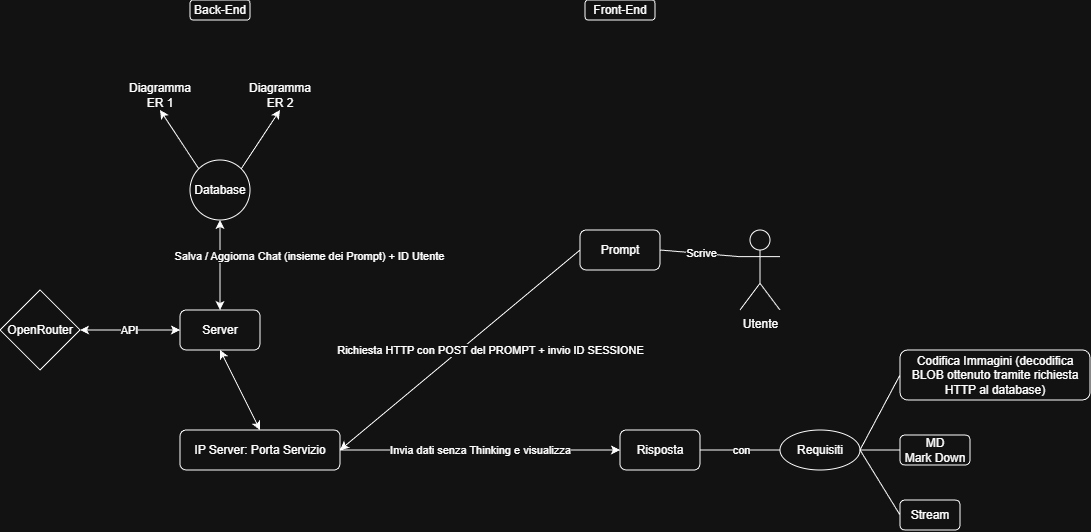

The diagram above was exported from draw.io. Its source (the exported page's mxGraphModel, read from the mxfile embedded in the PNG):
<mxGraphModel dx="2230" dy="1710" grid="1" gridSize="10" guides="1" tooltips="1" connect="1" arrows="1" fold="1" page="1" pageScale="1" pageWidth="827" pageHeight="1169" math="0" shadow="0">
  <root>
    <mxCell id="0" />
    <mxCell id="1" parent="0" />
    <mxCell id="ZMgFSX-EpNaUbcXm0om2-1" value="Back-End" style="rounded=1;whiteSpace=wrap;html=1;" vertex="1" parent="1">
      <mxGeometry x="50" y="-70" width="60" height="20" as="geometry" />
    </mxCell>
    <mxCell id="ZMgFSX-EpNaUbcXm0om2-2" value="Server" style="rounded=1;whiteSpace=wrap;html=1;" vertex="1" parent="1">
      <mxGeometry x="40" y="240" width="80" height="40" as="geometry" />
    </mxCell>
    <mxCell id="ZMgFSX-EpNaUbcXm0om2-4" value="IP Server: Porta Servizio" style="rounded=1;whiteSpace=wrap;html=1;" vertex="1" parent="1">
      <mxGeometry x="40" y="360" width="160" height="40" as="geometry" />
    </mxCell>
    <mxCell id="ZMgFSX-EpNaUbcXm0om2-6" value="" style="endArrow=classic;startArrow=classic;html=1;rounded=0;exitX=0.5;exitY=0;exitDx=0;exitDy=0;entryX=0.5;entryY=1;entryDx=0;entryDy=0;" edge="1" parent="1" source="ZMgFSX-EpNaUbcXm0om2-4" target="ZMgFSX-EpNaUbcXm0om2-2">
      <mxGeometry width="50" height="50" relative="1" as="geometry">
        <mxPoint x="330" y="280" as="sourcePoint" />
        <mxPoint x="380" y="230" as="targetPoint" />
      </mxGeometry>
    </mxCell>
    <mxCell id="ZMgFSX-EpNaUbcXm0om2-7" value="Front-End" style="rounded=1;whiteSpace=wrap;html=1;" vertex="1" parent="1">
      <mxGeometry x="445" y="-70" width="70" height="20" as="geometry" />
    </mxCell>
    <mxCell id="ZMgFSX-EpNaUbcXm0om2-8" value="Utente" style="shape=umlActor;verticalLabelPosition=bottom;verticalAlign=top;html=1;outlineConnect=0;" vertex="1" parent="1">
      <mxGeometry x="600" y="160" width="40" height="80" as="geometry" />
    </mxCell>
    <mxCell id="ZMgFSX-EpNaUbcXm0om2-10" value="Prompt" style="rounded=1;whiteSpace=wrap;html=1;" vertex="1" parent="1">
      <mxGeometry x="440" y="160" width="80" height="40" as="geometry" />
    </mxCell>
    <mxCell id="ZMgFSX-EpNaUbcXm0om2-11" value="" style="endArrow=none;html=1;rounded=0;entryX=0;entryY=0.3333333333333333;entryDx=0;entryDy=0;entryPerimeter=0;exitX=1;exitY=0.5;exitDx=0;exitDy=0;" edge="1" parent="1" source="ZMgFSX-EpNaUbcXm0om2-10" target="ZMgFSX-EpNaUbcXm0om2-8">
      <mxGeometry width="50" height="50" relative="1" as="geometry">
        <mxPoint x="390" y="340" as="sourcePoint" />
        <mxPoint x="440" y="290" as="targetPoint" />
      </mxGeometry>
    </mxCell>
    <mxCell id="ZMgFSX-EpNaUbcXm0om2-12" value="Scrive" style="edgeLabel;html=1;align=center;verticalAlign=middle;resizable=0;points=[];" vertex="1" connectable="0" parent="ZMgFSX-EpNaUbcXm0om2-11">
      <mxGeometry x="0.0083" y="1" relative="1" as="geometry">
        <mxPoint as="offset" />
      </mxGeometry>
    </mxCell>
    <mxCell id="ZMgFSX-EpNaUbcXm0om2-14" value="" style="endArrow=classic;html=1;rounded=0;exitX=0;exitY=0.5;exitDx=0;exitDy=0;entryX=1;entryY=0.5;entryDx=0;entryDy=0;" edge="1" parent="1" source="ZMgFSX-EpNaUbcXm0om2-10" target="ZMgFSX-EpNaUbcXm0om2-4">
      <mxGeometry width="50" height="50" relative="1" as="geometry">
        <mxPoint x="410" y="330" as="sourcePoint" />
        <mxPoint x="460" y="280" as="targetPoint" />
      </mxGeometry>
    </mxCell>
    <mxCell id="ZMgFSX-EpNaUbcXm0om2-15" value="Richiesta HTTP con POST del PROMPT + invio ID SESSIONE" style="edgeLabel;html=1;align=center;verticalAlign=middle;resizable=0;points=[];" vertex="1" connectable="0" parent="ZMgFSX-EpNaUbcXm0om2-14">
      <mxGeometry x="0.0038" y="-1" relative="1" as="geometry">
        <mxPoint x="31" as="offset" />
      </mxGeometry>
    </mxCell>
    <mxCell id="ZMgFSX-EpNaUbcXm0om2-16" value="Risposta" style="rounded=1;whiteSpace=wrap;html=1;" vertex="1" parent="1">
      <mxGeometry x="480" y="360" width="80" height="40" as="geometry" />
    </mxCell>
    <mxCell id="ZMgFSX-EpNaUbcXm0om2-17" value="" style="endArrow=classic;html=1;rounded=0;exitX=1;exitY=0.5;exitDx=0;exitDy=0;entryX=0;entryY=0.5;entryDx=0;entryDy=0;" edge="1" parent="1" source="ZMgFSX-EpNaUbcXm0om2-4" target="ZMgFSX-EpNaUbcXm0om2-16">
      <mxGeometry width="50" height="50" relative="1" as="geometry">
        <mxPoint x="390" y="390" as="sourcePoint" />
        <mxPoint x="440" y="340" as="targetPoint" />
      </mxGeometry>
    </mxCell>
    <mxCell id="ZMgFSX-EpNaUbcXm0om2-18" value="Invia dati senza Thinking e visualizza" style="edgeLabel;html=1;align=center;verticalAlign=middle;resizable=0;points=[];" vertex="1" connectable="0" parent="ZMgFSX-EpNaUbcXm0om2-17">
      <mxGeometry x="-0.0033" relative="1" as="geometry">
        <mxPoint as="offset" />
      </mxGeometry>
    </mxCell>
    <mxCell id="ZMgFSX-EpNaUbcXm0om2-20" value="Requisiti" style="ellipse;whiteSpace=wrap;html=1;" vertex="1" parent="1">
      <mxGeometry x="640" y="360" width="80" height="40" as="geometry" />
    </mxCell>
    <mxCell id="ZMgFSX-EpNaUbcXm0om2-21" value="" style="endArrow=none;html=1;rounded=0;exitX=0;exitY=0.5;exitDx=0;exitDy=0;entryX=1;entryY=0.5;entryDx=0;entryDy=0;" edge="1" parent="1" source="ZMgFSX-EpNaUbcXm0om2-20" target="ZMgFSX-EpNaUbcXm0om2-16">
      <mxGeometry width="50" height="50" relative="1" as="geometry">
        <mxPoint x="590" y="380" as="sourcePoint" />
        <mxPoint x="570" y="320" as="targetPoint" />
      </mxGeometry>
    </mxCell>
    <mxCell id="ZMgFSX-EpNaUbcXm0om2-22" value="con" style="edgeLabel;html=1;align=center;verticalAlign=middle;resizable=0;points=[];" vertex="1" connectable="0" parent="ZMgFSX-EpNaUbcXm0om2-21">
      <mxGeometry x="-0.025" relative="1" as="geometry">
        <mxPoint as="offset" />
      </mxGeometry>
    </mxCell>
    <mxCell id="ZMgFSX-EpNaUbcXm0om2-23" value="" style="endArrow=none;html=1;rounded=0;exitX=1;exitY=0.5;exitDx=0;exitDy=0;entryX=0;entryY=0.5;entryDx=0;entryDy=0;" edge="1" parent="1" source="ZMgFSX-EpNaUbcXm0om2-20" target="ZMgFSX-EpNaUbcXm0om2-26">
      <mxGeometry width="50" height="50" relative="1" as="geometry">
        <mxPoint x="560" y="430" as="sourcePoint" />
        <mxPoint x="560" y="440" as="targetPoint" />
      </mxGeometry>
    </mxCell>
    <mxCell id="ZMgFSX-EpNaUbcXm0om2-26" value="Stream" style="rounded=1;whiteSpace=wrap;html=1;" vertex="1" parent="1">
      <mxGeometry x="760" y="430" width="60" height="30" as="geometry" />
    </mxCell>
    <mxCell id="ZMgFSX-EpNaUbcXm0om2-27" value="MD&lt;div&gt;Mark Down&lt;/div&gt;" style="rounded=1;whiteSpace=wrap;html=1;" vertex="1" parent="1">
      <mxGeometry x="760" y="365" width="70" height="30" as="geometry" />
    </mxCell>
    <mxCell id="ZMgFSX-EpNaUbcXm0om2-28" value="Codifica Immagini (decodifica BLOB ottenuto tramite richiesta HTTP al database)" style="rounded=1;whiteSpace=wrap;html=1;" vertex="1" parent="1">
      <mxGeometry x="760" y="280" width="190" height="50" as="geometry" />
    </mxCell>
    <mxCell id="ZMgFSX-EpNaUbcXm0om2-29" value="" style="endArrow=none;html=1;rounded=0;exitX=0;exitY=0.5;exitDx=0;exitDy=0;entryX=1;entryY=0.5;entryDx=0;entryDy=0;" edge="1" parent="1" source="ZMgFSX-EpNaUbcXm0om2-27" target="ZMgFSX-EpNaUbcXm0om2-20">
      <mxGeometry width="50" height="50" relative="1" as="geometry">
        <mxPoint x="560" y="430" as="sourcePoint" />
        <mxPoint x="610" y="380" as="targetPoint" />
      </mxGeometry>
    </mxCell>
    <mxCell id="ZMgFSX-EpNaUbcXm0om2-30" value="" style="endArrow=none;html=1;rounded=0;exitX=0;exitY=0.5;exitDx=0;exitDy=0;entryX=1;entryY=0.5;entryDx=0;entryDy=0;" edge="1" parent="1" source="ZMgFSX-EpNaUbcXm0om2-28" target="ZMgFSX-EpNaUbcXm0om2-20">
      <mxGeometry width="50" height="50" relative="1" as="geometry">
        <mxPoint x="560" y="430" as="sourcePoint" />
        <mxPoint x="610" y="380" as="targetPoint" />
      </mxGeometry>
    </mxCell>
    <mxCell id="ZMgFSX-EpNaUbcXm0om2-32" value="Database" style="ellipse;whiteSpace=wrap;html=1;aspect=fixed;" vertex="1" parent="1">
      <mxGeometry x="50" y="90" width="60" height="60" as="geometry" />
    </mxCell>
    <mxCell id="ZMgFSX-EpNaUbcXm0om2-34" value="" style="endArrow=classic;startArrow=classic;html=1;rounded=0;exitX=0.5;exitY=1;exitDx=0;exitDy=0;entryX=0.5;entryY=0;entryDx=0;entryDy=0;" edge="1" parent="1" source="ZMgFSX-EpNaUbcXm0om2-32" target="ZMgFSX-EpNaUbcXm0om2-2">
      <mxGeometry width="50" height="50" relative="1" as="geometry">
        <mxPoint x="350" y="230" as="sourcePoint" />
        <mxPoint x="400" y="180" as="targetPoint" />
      </mxGeometry>
    </mxCell>
    <mxCell id="ZMgFSX-EpNaUbcXm0om2-43" value="Salva / Aggiorna Chat (insieme dei Prompt) + ID Utente" style="edgeLabel;html=1;align=center;verticalAlign=middle;resizable=0;points=[];" vertex="1" connectable="0" parent="ZMgFSX-EpNaUbcXm0om2-34">
      <mxGeometry x="-0.0109" relative="1" as="geometry">
        <mxPoint x="89" y="-9" as="offset" />
      </mxGeometry>
    </mxCell>
    <mxCell id="ZMgFSX-EpNaUbcXm0om2-44" value="OpenRouter" style="rhombus;whiteSpace=wrap;html=1;" vertex="1" parent="1">
      <mxGeometry x="-140" y="220" width="80" height="80" as="geometry" />
    </mxCell>
    <mxCell id="ZMgFSX-EpNaUbcXm0om2-45" value="" style="endArrow=classic;startArrow=classic;html=1;rounded=0;exitX=0;exitY=0.5;exitDx=0;exitDy=0;entryX=1;entryY=0.5;entryDx=0;entryDy=0;" edge="1" parent="1" source="ZMgFSX-EpNaUbcXm0om2-2" target="ZMgFSX-EpNaUbcXm0om2-44">
      <mxGeometry width="50" height="50" relative="1" as="geometry">
        <mxPoint x="190" y="230" as="sourcePoint" />
        <mxPoint x="240" y="180" as="targetPoint" />
      </mxGeometry>
    </mxCell>
    <mxCell id="ZMgFSX-EpNaUbcXm0om2-46" value="API" style="edgeLabel;html=1;align=center;verticalAlign=middle;resizable=0;points=[];" vertex="1" connectable="0" parent="ZMgFSX-EpNaUbcXm0om2-45">
      <mxGeometry x="-0.0046" relative="1" as="geometry">
        <mxPoint x="-1" as="offset" />
      </mxGeometry>
    </mxCell>
    <mxCell id="ZMgFSX-EpNaUbcXm0om2-48" value="" style="endArrow=classic;html=1;rounded=0;exitX=0;exitY=0;exitDx=0;exitDy=0;entryX=0.5;entryY=1;entryDx=0;entryDy=0;" edge="1" parent="1" source="ZMgFSX-EpNaUbcXm0om2-32" target="ZMgFSX-EpNaUbcXm0om2-49">
      <mxGeometry width="50" height="50" relative="1" as="geometry">
        <mxPoint x="200" y="10" as="sourcePoint" />
        <mxPoint x="80" y="40" as="targetPoint" />
      </mxGeometry>
    </mxCell>
    <mxCell id="ZMgFSX-EpNaUbcXm0om2-49" value="Diagramma ER 1" style="text;html=1;whiteSpace=wrap;strokeColor=none;fillColor=none;align=center;verticalAlign=middle;rounded=0;" vertex="1" parent="1">
      <mxGeometry x="-20" y="10" width="80" height="30" as="geometry" />
    </mxCell>
    <mxCell id="ZMgFSX-EpNaUbcXm0om2-50" value="Diagramma ER 2" style="text;html=1;whiteSpace=wrap;strokeColor=none;fillColor=none;align=center;verticalAlign=middle;rounded=0;" vertex="1" parent="1">
      <mxGeometry x="100" y="10" width="80" height="30" as="geometry" />
    </mxCell>
    <mxCell id="ZMgFSX-EpNaUbcXm0om2-51" value="" style="endArrow=classic;html=1;rounded=0;exitX=1;exitY=0;exitDx=0;exitDy=0;entryX=0.5;entryY=1;entryDx=0;entryDy=0;" edge="1" parent="1" source="ZMgFSX-EpNaUbcXm0om2-32" target="ZMgFSX-EpNaUbcXm0om2-50">
      <mxGeometry width="50" height="50" relative="1" as="geometry">
        <mxPoint x="250" y="70" as="sourcePoint" />
        <mxPoint x="300" y="20" as="targetPoint" />
      </mxGeometry>
    </mxCell>
  </root>
</mxGraphModel>